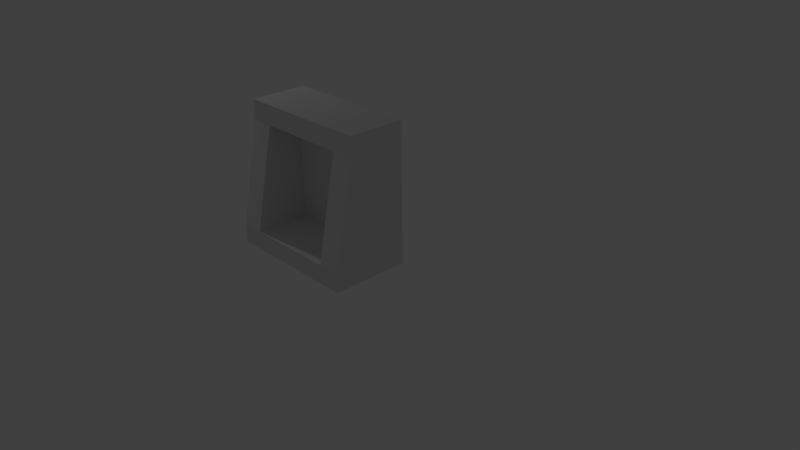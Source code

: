 # Source: toilet_b_1_1.blend  (saved by Blender 2.76.0; exported with 4.5.12 LTS)
import bpy
from mathutils import Matrix  # noqa: F401  (used for matrix-valued properties, if any)

bpy.ops.wm.read_factory_settings(use_empty=True)
scene = bpy.context.scene
scene.name = 'Scene'

# ---- collections
col_collection_1 = bpy.data.collections.new('Collection 1'); scene.collection.children.link(col_collection_1)
col_collection_10 = bpy.data.collections.new('Collection 10'); scene.collection.children.link(col_collection_10)

# ---- materials (node trees are filled in below, after node groups)
mat_tablewoodmat_001 = bpy.data.materials.new('TableWoodMat.001')
mat_tablewoodmat_001.alpha_threshold = 0.0
mat_tablewoodmat_001.use_transparent_shadow = False
mat_tablewoodmat_001.roughness = 0.5
mat_tablewoodmat_001.specular_intensity = 0.0

# ---- material node trees

# ---- world
world_world = bpy.data.worlds.new('World'); scene.world = world_world
world_world.color = (0.05088, 0.05088, 0.05088)
world_world.use_sun_shadow = False
world_world.sun_shadow_jitter_overblur = 0.0
world_world.cycles.sampling_method = 'MANUAL'
world_world.cycles.sample_map_resolution = 256

# ---- cameras
cam_camera = bpy.data.cameras.new('Camera')
cam_camera.clip_end = 100.0
cam_camera.lens = 35.0
cam_camera.sensor_width = 32.0
cam_camera.sensor_height = 18.0
cam_camera.ortho_scale = 7.314
cam_camera.dof.focus_distance = 0.0
cam_camera.dof.aperture_fstop = 128.0

# ---- lights
light_lamp = bpy.data.lights.new('Lamp', 'POINT')
light_lamp.transmission_factor = 0.0
light_lamp.cutoff_distance = 30.0
light_lamp.energy = 100.0
light_lamp.shadow_buffer_clip_start = 1.001
light_lamp.shadow_soft_size = 0.1
light_lamp.shadow_maximum_resolution = 0.006
light_lamp.use_absolute_resolution = True
light_lamp.cycles.use_multiple_importance_sampling = False

# ---- meshes
me_cube = bpy.data.meshes.new('Cube')
me_cube.from_pydata([(-1.2, 0.6313, 0.7256), (-1.2, 1.0, 3.172), (-1.2, 2.0, 0.7256), (-1.2, 2.0, 3.172), (1.2, 0.6313, 0.7256), (1.2, 1.0, 3.172), (1.2, 2.0, 0.7256), (1.2, 2.0, 3.172), (-0.8, 2.0, 3.172), (-0.8, 2.0, 0.7256), (-0.8, 1.0, 3.172), (-0.8, 0.6313, 0.7256), (0.8, 2.0, 3.172), (0.8, 0.6313, 0.7256), (0.8, 2.0, 0.7256), (0.8, 1.0, 3.172), (-1.2, 1.0, 2.828), (-1.2, 2.0, 2.828), (1.2, 2.0, 2.828), (1.2, 1.0, 2.828), (-0.8, 1.0, 2.828), (-0.8, 2.0, 2.828), (0.8, 1.0, 2.828), (0.8, 2.0, 2.828), (-1.2, 2.0, 1.053), (1.2, 2.0, 1.053), (1.2, 0.6313, 1.053), (-0.8, 0.6313, 1.053), (-0.8, 2.0, 1.053), (0.8, 0.6313, 1.053), (0.8, 2.0, 1.053), (-1.2, 0.6313, 1.053), (-0.8, 1.6, 2.828), (0.8, 1.6, 2.828), (-0.8, 1.6, 1.053), (0.8, 1.6, 1.053)], [], [(31, 24, 2, 0), (30, 25, 6, 14), (25, 26, 4, 6), (27, 31, 0, 11), (13, 14, 6, 4), (10, 8, 3, 1), (15, 12, 8, 10), (0, 2, 9, 11), (29, 27, 11, 13), (24, 28, 9, 2), (26, 29, 13, 4), (5, 7, 12, 15), (11, 9, 14, 13), (28, 30, 14, 9), (8, 12, 23, 21), (5, 15, 22, 19), (3, 8, 21, 17), (15, 10, 20, 22), (10, 1, 16, 20), (7, 5, 19, 18), (12, 7, 18, 23), (1, 3, 17, 16), (21, 23, 30, 28), (19, 22, 29, 26), (17, 21, 28, 24), (29, 22, 33, 35), (20, 16, 31, 27), (18, 19, 26, 25), (23, 18, 25, 30), (16, 17, 24, 31), (33, 32, 34, 35), (20, 27, 34, 32), (22, 20, 32, 33), (27, 29, 35, 34)])
_uv = me_cube.uv_layers.new(name='UVMap')
_uv.uv.foreach_set('vector', [0.1724, 0.08298, 0.01651, 0.08298, 0.01651, 0.03923, 0.1724, 0.03923, 0.7066, 0.08298, 0.6527, 0.08298, 0.6527, 0.03923, 0.7066, 0.03923, 0.6527, 0.08298, 0.4949, 0.08298, 0.4949, 0.03923, 0.6527, 0.03923, 0.2256, 0.08298, 0.1724, 0.08298, 0.1724, 0.03923, 0.2256, 0.03923, 0.9213, 0.5843, 0.9213, 0.3999, 0.9752, 0.3999, 0.9752, 0.5843, 0.2256, 0.3703, 0.2256, 0.4776, 0.1724, 0.4776, 0.1724, 0.3703, 0.4405, 0.3703, 0.4405, 0.4776, 0.2256, 0.4776, 0.2256, 0.3703, 0.652, 0.5843, 0.652, 0.3999, 0.7058, 0.3999, 0.7058, 0.5843, 0.4405, 0.08298, 0.2256, 0.08298, 0.2256, 0.03923, 0.4405, 0.03923, 0.9757, 0.08298, 0.922, 0.08298, 0.922, 0.03923, 0.9757, 0.03923, 0.4949, 0.08298, 0.4405, 0.08298, 0.4405, 0.03923, 0.4949, 0.03923, 0.4949, 0.3703, 0.4949, 0.4776, 0.4405, 0.4776, 0.4405, 0.3703, 0.7058, 0.5843, 0.7058, 0.3999, 0.9213, 0.3999, 0.9213, 0.5843, 0.922, 0.08298, 0.7066, 0.08298, 0.7066, 0.03923, 0.922, 0.03923, 0.922, 0.3703, 0.7066, 0.3703, 0.7066, 0.3238, 0.922, 0.3238, 0.4949, 0.3703, 0.4405, 0.3703, 0.4405, 0.3238, 0.4949, 0.3238, 0.9757, 0.3703, 0.922, 0.3703, 0.922, 0.3238, 0.9757, 0.3238, 0.4405, 0.3703, 0.2256, 0.3703, 0.2256, 0.3238, 0.4405, 0.3238, 0.2256, 0.3703, 0.1724, 0.3703, 0.1724, 0.3238, 0.2256, 0.3238, 0.6527, 0.3703, 0.4949, 0.3703, 0.4949, 0.3238, 0.6527, 0.3238, 0.7066, 0.3703, 0.6527, 0.3703, 0.6527, 0.3238, 0.7066, 0.3238, 0.1724, 0.3703, 0.01651, 0.3703, 0.01651, 0.3238, 0.1724, 0.3238, 0.922, 0.3238, 0.7066, 0.3238, 0.7066, 0.08298, 0.922, 0.08298, 0.4949, 0.3238, 0.4405, 0.3238, 0.4405, 0.08298, 0.4949, 0.08298, 0.9757, 0.3238, 0.922, 0.3238, 0.922, 0.08298, 0.9757, 0.08298, 0.3883, 0.5843, 0.3883, 0.9857, 0.3319, 0.9218, 0.3319, 0.6457, 0.2256, 0.3238, 0.1724, 0.3238, 0.1724, 0.08298, 0.2256, 0.08298, 0.6527, 0.3238, 0.4949, 0.3238, 0.4949, 0.08298, 0.6527, 0.08298, 0.7066, 0.3238, 0.6527, 0.3238, 0.6527, 0.08298, 0.7066, 0.08298, 0.1724, 0.3238, 0.01651, 0.3238, 0.01651, 0.08298, 0.1724, 0.08298, 0.3319, 0.9218, 0.0792, 0.9218, 0.0792, 0.6457, 0.3319, 0.6457, 0.0206, 0.9857, 0.0206, 0.5843, 0.0792, 0.6457, 0.0792, 0.9218, 0.3883, 0.9857, 0.0206, 0.9857, 0.0792, 0.9218, 0.3319, 0.9218, 0.0206, 0.5843, 0.3883, 0.5843, 0.3319, 0.6457, 0.0792, 0.6457])
me_cube.materials.append(mat_tablewoodmat_001)
me_cube.use_remesh_preserve_volume = False
me_cube.use_remesh_preserve_attributes = False
me_cube.use_mirror_vertex_groups = False
me_cube.update()

# ---- objects
ob_cube = bpy.data.objects.new('Cube', me_cube)
ob_lamp = bpy.data.objects.new('Lamp', light_lamp)
ob_camera = bpy.data.objects.new('Camera', cam_camera)

# ---- transforms, parenting, visibility, modifiers, constraints
ob_cube.location = (0.0, 0.0, 0.0)
ob_cube.scale = (1.0, 1.0, 1.0)
ob_cube.lock_rotations_4d = False
ob_cube.empty_display_type = 'ARROWS'
ob_cube.lineart.crease_threshold = 0.0
ob_lamp.location = (-6.029, 1.005, 5.022)
ob_lamp.rotation_euler = (0.6503, 0.05522, 1.866)
ob_lamp.lock_rotations_4d = False
ob_lamp.empty_display_type = 'ARROWS'
ob_lamp.color = (0.0, 0.0, 0.0, 0.0)
ob_lamp.lineart.crease_threshold = 0.0
ob_camera.location = (10.27, -6.508, 7.599)
ob_camera.rotation_euler = (1.109, 0.01082, 0.8149)
ob_camera.lock_rotations_4d = False
ob_camera.empty_display_type = 'ARROWS'
ob_camera.color = (0.0, 0.0, 0.0, 0.0)
ob_camera.display_type = 'WIRE'
ob_camera.lineart.crease_threshold = 0.0

# ---- collection membership
col_collection_1.objects.link(ob_cube)
col_collection_10.objects.link(ob_lamp)
col_collection_10.objects.link(ob_camera)

# ---- scene / render settings (as saved in the file)
scene.camera = ob_camera
scene.frame_start = 1; scene.frame_end = 250; scene.frame_set(28)
scene.render.engine = 'BLENDER_EEVEE_NEXT'
scene.render.resolution_percentage = 50
scene.render.dither_intensity = 0.0
scene.cycles.use_denoising = False
scene.cycles.samples = 10
scene.cycles.sampling_pattern = 'TABULATED_SOBOL'
scene.cycles.light_sampling_threshold = 0.0
scene.cycles.use_adaptive_sampling = False
scene.cycles.use_light_tree = False
scene.cycles.blur_glossy = 0.0
scene.cycles.pixel_filter_type = 'GAUSSIAN'
scene.cycles.sample_clamp_indirect = 0.0
scene.view_settings.view_transform = 'Standard'
bpy.context.view_layer.update()
